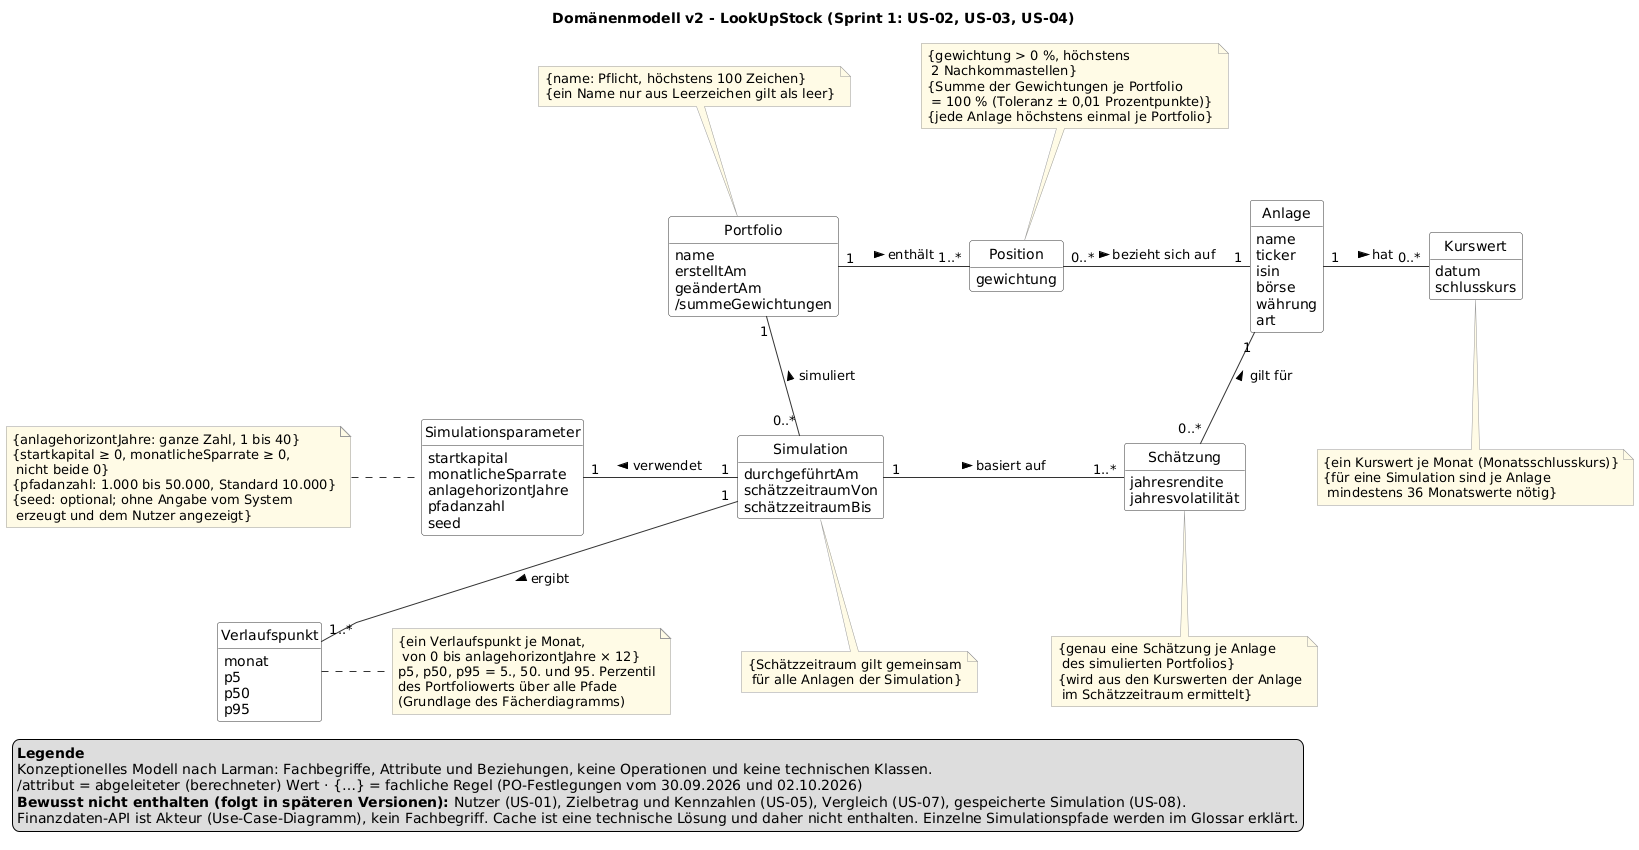

The diagram above was rendered by PlantUML. Its source (embedded in the PNG):
@startuml domaenenmodell_v2
' Domänenmodell v2 - LookUpStock, Sprint 1 (US-02, US-03, US-04)
' Issue #17 · Stand 02.10.2026
' Grundlagen: Kurzformat-Tabellen v2, API-Design (Stand 02.10.2026),
'             PO-Entscheidungen E1 bis E10
' Änderungen gegenüber v1:
'   - Schätzzeitraum von Schätzung an Simulation verschoben
'     (API-Design: ein gemeinsames historyFrom/historyTo je Simulation)
'   - Regel 3 Jahre Kurshistorie = mindestens 36 Monatswerte je Anlage (E8)
'   - Regeln zum Portfolionamen ergänzt (E1, E9)
'   - Gewichtung höchstens 2 Nachkommastellen (E2)
' KI-Nutzung: siehe KI-Log (Einträge Domänenmodell v1 und v2)

skinparam classAttributeIconSize 0
skinparam shadowing false
skinparam linetype polyline
skinparam nodesep 70
skinparam ranksep 70
skinparam defaultFontName Arial
skinparam class {
  BackgroundColor #FFFFFF
  BorderColor #333333
  ArrowColor #333333
}
skinparam note {
  BackgroundColor #FFFBE6
  BorderColor #999999
}
hide circle
hide methods
hide empty members

title Domänenmodell v2 - LookUpStock (Sprint 1: US-02, US-03, US-04)

class Portfolio {
  name
  erstelltAm
  geändertAm
  /summeGewichtungen
}

class Position {
  gewichtung
}

class Anlage {
  name
  ticker
  isin
  börse
  währung
  art
}

class Kurswert {
  datum
  schlusskurs
}

class Simulation {
  durchgeführtAm
  schätzzeitraumVon
  schätzzeitraumBis
}

class Simulationsparameter {
  startkapital
  monatlicheSparrate
  anlagehorizontJahre
  pfadanzahl
  seed
}

class Schätzung {
  jahresrendite
  jahresvolatilität
}

class Verlaufspunkt {
  monat
  p5
  p50
  p95
}

Portfolio "1" -right- "1..*" Position : enthält >
Position "0..*" -right- "1" Anlage : bezieht sich auf >
Anlage "1" -right- "0..*" Kurswert : hat >

Simulation "0..*" -up- "1" Portfolio : simuliert >
Simulation "1" -left- "1" Simulationsparameter : verwendet >
Simulation "1" -right- "1..*" Schätzung : basiert auf >
Schätzung "0..*" -up- "1" Anlage : gilt für >
Simulation "1" -down- "1..*" Verlaufspunkt : ergibt >

note top of Portfolio
  {name: Pflicht, höchstens 100 Zeichen}
  {ein Name nur aus Leerzeichen gilt als leer}
end note

note top of Position
  {gewichtung > 0 %, höchstens
   2 Nachkommastellen}
  {Summe der Gewichtungen je Portfolio
   = 100 % (Toleranz ± 0,01 Prozentpunkte)}
  {jede Anlage höchstens einmal je Portfolio}
end note

note bottom of Kurswert
  {ein Kurswert je Monat (Monatsschlusskurs)}
  {für eine Simulation sind je Anlage
   mindestens 36 Monatswerte nötig}
end note

note left of Simulationsparameter
  {anlagehorizontJahre: ganze Zahl, 1 bis 40}
  {startkapital ≥ 0, monatlicheSparrate ≥ 0,
   nicht beide 0}
  {pfadanzahl: 1.000 bis 50.000, Standard 10.000}
  {seed: optional; ohne Angabe vom System
   erzeugt und dem Nutzer angezeigt}
end note

note bottom of Simulation
  {Schätzzeitraum gilt gemeinsam
   für alle Anlagen der Simulation}
end note

note bottom of Schätzung
  {genau eine Schätzung je Anlage
   des simulierten Portfolios}
  {wird aus den Kurswerten der Anlage
   im Schätzzeitraum ermittelt}
end note

note right of Verlaufspunkt
  {ein Verlaufspunkt je Monat,
   von 0 bis anlagehorizontJahre × 12}
  p5, p50, p95 = 5., 50. und 95. Perzentil
  des Portfoliowerts über alle Pfade
  (Grundlage des Fächerdiagramms)
end note

legend bottom left
  <b>Legende</b>
  Konzeptionelles Modell nach Larman: Fachbegriffe, Attribute und Beziehungen, keine Operationen und keine technischen Klassen.
  /attribut = abgeleiteter (berechneter) Wert · {…} = fachliche Regel (PO-Festlegungen vom 30.09.2026 und 02.10.2026)
  <b>Bewusst nicht enthalten (folgt in späteren Versionen):</b> Nutzer (US-01), Zielbetrag und Kennzahlen (US-05), Vergleich (US-07), gespeicherte Simulation (US-08).
  Finanzdaten-API ist Akteur (Use-Case-Diagramm), kein Fachbegriff. Cache ist eine technische Lösung und daher nicht enthalten. Einzelne Simulationspfade werden im Glossar erklärt.
endlegend

@enduml